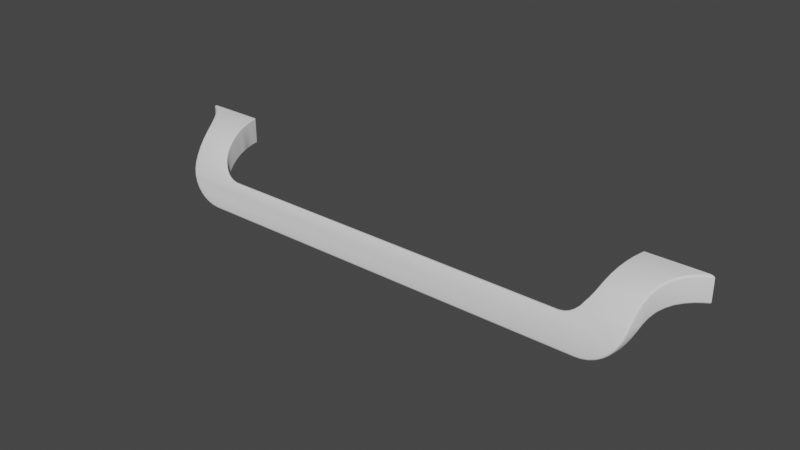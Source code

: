 # Source: DROPPED_160.blend  (saved by Blender 5.1.29; exported with 4.5.12 LTS)
import bpy
from mathutils import Matrix  # noqa: F401  (used for matrix-valued properties, if any)

bpy.ops.wm.read_factory_settings(use_empty=True)
scene = bpy.context.scene
scene.name = 'Scene'

# ---- collections
col_collection = bpy.data.collections.new('Collection'); scene.collection.children.link(col_collection)

# ---- node groups
ng_auto_smooth = bpy.data.node_groups.new('Auto Smooth', 'GeometryNodeTree')
_s = ng_auto_smooth.interface.new_socket(name='Geometry', in_out='OUTPUT', socket_type='NodeSocketGeometry')
_s = ng_auto_smooth.interface.new_socket(name='Geometry', in_out='INPUT', socket_type='NodeSocketGeometry')
_s = ng_auto_smooth.interface.new_socket(name='Angle', in_out='INPUT', socket_type='NodeSocketFloat')
_s.subtype = 'ANGLE'
_s.min_value = 0.0
_s.max_value = 3.142
ng_auto_smooth.is_modifier = True
_N = ng_auto_smooth.nodes; _L = ng_auto_smooth.links
n0 = _N.new('NodeGroupOutput'); n0.name = 'Group Output'; n0.location = (480, -100)
n1 = _N.new('NodeGroupInput'); n1.name = 'Group Input'; n1.location = (-420, -300)
n2 = _N.new('NodeGroupInput'); n2.name = 'Group Input.001'; n2.location = (-60, -100)
n3 = _N.new('GeometryNodeSetShadeSmooth'); n3.name = 'Set Shade Smooth'; n3.location = (120, -100)
n3.domain = 'EDGE'
n4 = _N.new('GeometryNodeSetShadeSmooth'); n4.name = 'Set Shade Smooth.001'; n4.location = (300, -100)
n5 = _N.new('GeometryNodeInputMeshEdgeAngle'); n5.name = 'Edge Angle'; n5.location = (-420, -220)
n6 = _N.new('GeometryNodeInputEdgeSmooth'); n6.name = 'Is Edge Smooth'; n6.location = (-60, -160)
n7 = _N.new('GeometryNodeInputShadeSmooth'); n7.name = 'Is Face Smooth'; n7.location = (-240, -340)
n8 = _N.new('FunctionNodeBooleanMath'); n8.name = 'Boolean Math'; n8.location = (-60, -220)
n9 = _N.new('FunctionNodeCompare'); n9.name = 'Compare'; n9.location = (-240, -180)
n9.operation = 'LESS_EQUAL'
_L.new(n5.outputs[0], n9.inputs[0])
_L.new(n4.outputs[0], n0.inputs[0])
_L.new(n1.outputs[1], n9.inputs[1])
_L.new(n9.outputs[0], n8.inputs[0])
_L.new(n7.outputs[0], n8.inputs[1])
_L.new(n2.outputs[0], n3.inputs[0])
_L.new(n6.outputs[0], n3.inputs[1])
_L.new(n3.outputs[0], n4.inputs[0])
_L.new(n8.outputs[0], n3.inputs[2])
n0.is_active_output = True

# ---- world
world_world = bpy.data.worlds.new('World'); scene.world = world_world
world_world.use_nodes = True; world_world.node_tree.nodes.clear()
_N = world_world.node_tree.nodes; _L = world_world.node_tree.links
n0 = _N.new('ShaderNodeOutputWorld'); n0.name = 'World Output'; n0.location = (300, 300)
n1 = _N.new('ShaderNodeBackground'); n1.name = 'Background'; n1.location = (10, 300)
n1.inputs[0].default_value = (0.05088, 0.05088, 0.05088, 1.0)
_L.new(n1.outputs[0], n0.inputs[0])
n0.is_active_output = True
world_world.color = (0.05088, 0.05088, 0.05088)
world_world.use_sun_shadow = False
world_world.sun_shadow_jitter_overblur = 0.0

# ---- meshes
me_300_3213_160_simplified_for_kcd = bpy.data.meshes.new('300.3213.160 SIMPLIFIED for KCD')
me_300_3213_160_simplified_for_kcd.from_pydata([(0.07161, -0.02304, -0.01792), (0.07347, -0.02294, -0.01709), (0.07312, -0.02264, -0.0151), (0.08231, -0.01102, 0.001788), (0.08269, -0.01022, 0.0021), (0.0707, -0.01021, 0.002091), (0.08481, -0.006384, 0.003255), (0.08563, -0.005315, 0.003414), (0.07177, -0.005317, 0.003398), (0.08966, -0.001123, 0.003732), (0.09104, -8.473e-05, 0.003712), (0.07284, -8.473e-05, 0.003712), (0.07205, -0.003965, 0.003604), (0.07265, -0.001035, 0.003732), (0.08648, -0.004202, 0.00358), (0.08844, -0.002176, 0.003717), (0.07092, -0.009245, 0.002495), (0.07146, -0.006776, 0.003175), (0.08331, -0.008891, 0.002612), (0.08456, -0.006755, 0.003179), (0.08121, -0.01438, -0.0002361), (0.08139, -0.01366, 0.000319), (0.07036, -0.01164, 0.001493), (0.08205, -0.01168, 0.001472), (0.0698, -0.01385, 0.0001917), (0.06965, -0.01439, -0.0002159), (0.08092, -0.01553, -0.001127), (0.08059, -0.0171, -0.002698), (0.06952, -0.01487, -0.0005715), (0.08054, -0.01731, -0.002968), (0.06745, -0.01863, -0.004664), (0.06662, -0.01945, -0.005973), (0.07998, -0.01995, -0.006893), (0.06895, -0.01648, -0.002028), (0.06847, -0.01731, -0.002973), (0.08025, -0.01869, -0.004752), (0.06818, -0.01781, -0.003544), (0.06802, -0.01802, -0.003811), (0.06626, -0.0197, -0.006415), (0.06575, -0.01995, -0.006893), (0.07996, -0.02003, -0.00704), (0.07961, -0.02091, -0.008979), (0.07894, -0.02163, -0.01096), (0.0651, -0.02026, -0.007508), (0.07846, -0.02189, -0.01188), (0.06412, -0.02057, -0.00816), (0.06262, -0.02085, -0.008825), (0.06161, -0.02096, -0.00909), (0.06004, -0.02102, -0.009242), (-0.0591, -0.02102, -0.009242), (-0.07753, -0.02189, -0.01188), (-0.06075, -0.02095, -0.009076), (-0.06168, -0.02085, -0.008827), (-0.06483, -0.01995, -0.006892), (-0.07903, -0.02003, -0.00704), (-0.07899, -0.02019, -0.007357), (-0.06318, -0.02057, -0.008161), (-0.06398, -0.02033, -0.007649), (-0.07793, -0.02168, -0.01114), (-0.07859, -0.02104, -0.009302), (-0.07218, -0.02264, -0.0151), (-0.07077, -0.02304, -0.01788), (-0.06886, -0.02309, -0.01839), (-0.07575, -0.02253, -0.01452), (-0.07426, -0.02278, -0.01593), (-0.07263, -0.02294, -0.01703), (0.078, -0.02214, -0.01276), (-0.07695, -0.02218, -0.01294), (0.0752, -0.02278, -0.01593), (0.07669, -0.02253, -0.01452), (-0.06684, -0.0231, -0.01856), (0.06778, -0.0231, -0.01856), (0.06964, -0.02309, -0.01841), (-0.07905, -0.01995, -0.006892), (-0.06518, -0.01979, -0.006578), (-0.06575, -0.01941, -0.005894), (-0.06652, -0.01863, -0.004664), (-0.06706, -0.01805, -0.003853), (-0.06721, -0.01785, -0.003598), (-0.06753, -0.01731, -0.002973), (-0.07961, -0.01732, -0.00296), (-0.0796, -0.01738, -0.003018), (-0.07926, -0.01897, -0.005181), (-0.06799, -0.01653, -0.00208), (-0.06857, -0.01493, -0.0006211), (-0.07999, -0.01553, -0.001127), (-0.06872, -0.01439, -0.0002172), (-0.08028, -0.01438, -0.0002361), (-0.06887, -0.01384, 0.0001928), (-0.08046, -0.01366, 0.000319), (-0.06943, -0.01164, 0.001494), (-0.08112, -0.01168, 0.001472), (-0.06976, -0.01021, 0.002091), (-0.08138, -0.01102, 0.001788), (-0.08237, -0.008891, 0.002612), (-0.07084, -0.005317, 0.003399), (-0.08363, -0.006755, 0.003179), (-0.08387, -0.006384, 0.003255), (-0.08175, -0.01022, 0.0021), (-0.06999, -0.009245, 0.002495), (-0.07049, -0.006971, 0.003132), (-0.09011, -8.47e-05, 0.003712), (-0.08872, -0.001123, 0.003732), (-0.07191, -8.471e-05, 0.003712), (-0.0875, -0.002176, 0.003717), (-0.08555, -0.004201, 0.00358), (-0.08469, -0.005315, 0.003414), (-0.07108, -0.004169, 0.003584), (-0.07167, -0.001246, 0.003732), (0.06004, -0.01997, -0.00937), (0.06111, -0.01997, -0.009301), (0.06111, -0.01997, -0.01716), (-0.0591, -0.01997, -0.00937), (-0.06018, -0.01997, -0.01716), (-0.06018, -0.01997, -0.009301), (0.06384, -0.01973, -0.00842), (0.0655, -0.01921, -0.01442), (0.06284, -0.01987, -0.008858), (0.06408, -0.01968, -0.01586), (0.06228, -0.01993, -0.01696), (0.06266, -0.0199, -0.008936), (0.06284, -0.01988, -0.0167), (0.063, -0.01986, -0.01663), (0.06512, -0.01937, -0.007551), (0.0655, -0.01921, -0.007197), (0.06553, -0.0192, -0.01439), (0.06578, -0.01906, -0.01407), (0.06668, -0.01853, -0.0129), (0.06573, -0.01911, -0.006983), (0.06764, -0.01761, -0.0114), (0.06673, -0.01849, -0.005707), (0.06711, -0.01818, -0.005064), (0.0689, -0.01532, -0.008843), (0.06775, -0.01752, -0.004023), (0.0679, -0.01732, -0.00376), (0.06721, -0.01809, -0.004861), (0.06765, -0.01762, -0.004173), (0.06776, -0.0175, -0.01122), (0.06811, -0.01695, -0.01054), (0.06855, -0.01625, -0.009694), (0.06975, -0.01246, 0.0005524), (0.06975, -0.01246, -0.006863), (0.06946, -0.01356, -9.634e-05), (0.06919, -0.01455, -0.0008446), (0.0693, -0.01414, -0.007901), (0.06919, -0.01452, -0.008141), (0.0689, -0.01532, -0.001565), (0.06971, -0.01261, -0.006929), (0.06863, -0.01608, -0.002273), (0.06913, -0.01475, -0.008314), (0.07248, -8.473e-05, 0.003365), (0.07248, -8.473e-05, -0.004688), (0.0723, -0.0009671, 0.003382), (0.07188, -0.003049, -0.004663), (0.07171, -0.003861, 0.003256), (0.07132, -0.005726, -0.00488), (0.07112, -0.006628, 0.002833), (0.07128, -0.005878, -0.004893), (0.07058, -0.009053, 0.002163), (0.07069, -0.008561, -0.0054), (0.07002, -0.0114, 0.00118), (0.0703, -0.01023, -0.00591), (0.07025, -0.01048, -0.005987), (-0.07108, -0.002381, -0.004646), (-0.07155, -8.471e-05, -0.004688), (-0.07155, -8.471e-05, 0.003365), (-0.06815, -0.01484, -0.001105), (-0.06845, -0.01386, -0.007671), (-0.06823, -0.01461, -0.0008932), (-0.069, -0.01174, -0.006499), (-0.06853, -0.01355, -9.528e-05), (-0.06937, -0.01022, -0.005938), (-0.06909, -0.0114, 0.00118), (-0.06958, -0.009348, -0.005614), (-0.06972, -0.008753, -0.005449), (-0.06965, -0.009053, 0.002163), (-0.06999, -0.007496, -0.00521), (-0.07, -0.007497, 0.002601), (-0.07038, -0.005726, -0.004874), (-0.07015, -0.00682, 0.002791), (-0.07039, -0.005713, -0.004871), (-0.07073, -0.004062, 0.003235), (-0.07133, -0.001175, 0.003382), (-0.06719, -0.01701, -0.01057), (-0.06721, -0.01697, -0.01052), (-0.067, -0.01726, -0.00369), (-0.06789, -0.01562, -0.009065), (-0.06767, -0.01613, -0.002324), (-0.06814, -0.01483, -0.008442), (-0.06836, -0.01414, -0.007896), (-0.06693, -0.01736, -0.003813), (-0.067, -0.01726, -0.0109), (-0.06707, -0.01718, -0.01078), (-0.06679, -0.01754, -0.004064), (-0.06628, -0.01809, -0.004861), (-0.06612, -0.01823, -0.01236), (-0.06587, -0.0184, -0.005512), (-0.06587, -0.01839, -0.01269), (-0.06541, -0.01876, -0.006261), (-0.06357, -0.01956, -0.007998), (-0.06356, -0.01954, -0.01543), (-0.06412, -0.01939, -0.01492), (-0.06505, -0.01897, -0.0067), (-0.06394, -0.01946, -0.007748), (-0.06492, -0.01904, -0.014), (-0.06486, -0.01907, -0.01406), (-0.06316, -0.01967, -0.008271), (-0.06175, -0.0199, -0.008928), (-0.06274, -0.01976, -0.01618), (-0.06078, -0.01996, -0.009198), (-0.06251, -0.0198, -0.01635), (-0.06136, -0.01993, -0.01695), (0.09113, -8.473e-05, -0.004688), (0.09016, -0.0007616, -0.004661), (0.08872, -0.001904, -0.004643), (0.08669, -0.003851, -0.0047), (0.08513, -0.005726, -0.004881), (0.08493, -0.005967, -0.004904), (0.08354, -0.008066, -0.005281), (0.08245, -0.01015, -0.005868), (0.08241, -0.01024, -0.0059), (0.08221, -0.01069, -0.006064), (0.08149, -0.01257, -0.006906), (0.08103, -0.01415, -0.007887), (0.08099, -0.01431, -0.007988), (0.08002, -0.01696, -0.01053), (0.08054, -0.01585, -0.009281), (0.08092, -0.01458, -0.008185), (0.07994, -0.01714, -0.01073), (0.07921, -0.01809, -0.01211), (0.0782, -0.01887, -0.0136), (0.07779, -0.01905, -0.01407), (-0.0767, -0.01916, -0.0143), (-0.0769, -0.01907, -0.01406), (-0.07197, -0.02005, -0.01772), (-0.07375, -0.0199, -0.0168), (-0.07534, -0.01962, -0.01564), (-0.07152, -0.02007, -0.01787), (0.07245, -0.02007, -0.01787), (0.07698, -0.01941, -0.01498), (0.07387, -0.01998, -0.01726), (0.07551, -0.01978, -0.01624), (-0.07884, -0.0174, -0.01107), (-0.07907, -0.01695, -0.01054), (-0.078, -0.01834, -0.01256), (-0.07694, -0.01905, -0.01402), (-0.07999, -0.01458, -0.008185), (-0.07953, -0.01606, -0.009496), (-0.08005, -0.01431, -0.007988), (-0.0801, -0.01415, -0.007887), (-0.08056, -0.01257, -0.006906), (-0.08128, -0.01069, -0.006064), (-0.08148, -0.01024, -0.0059), (-0.08261, -0.008066, -0.005281), (-0.08152, -0.01015, -0.005868), (-0.084, -0.005966, -0.004904), (-0.0842, -0.005726, -0.004881), (-0.08575, -0.003851, -0.0047), (-0.08778, -0.001904, -0.004643), (-0.08923, -0.0007616, -0.004661), (-0.0902, -8.47e-05, -0.004688), (0.07012, -0.02014, -0.01852), (0.0681, -0.02015, -0.01868), (0.07203, -0.02009, -0.01805), (-0.06817, -0.02015, -0.01864), (-0.07016, -0.02012, -0.01832), (-0.06934, -0.02012, -0.01827), (-0.06717, -0.02015, -0.01868), (0.0681, -0.0209, -0.01938), (0.06778, -0.02236, -0.01938), (-0.06717, -0.0209, -0.01938), (-0.06684, -0.02236, -0.01938), (0.0725, -8.473e-05, 0.003472), (0.07273, -8.473e-05, 0.003692), (0.09185, -8.473e-05, -0.004573), (0.09163, -8.473e-05, -0.004609), (0.09235, -8.473e-05, 0.003232), (0.0725, -8.473e-05, 0.003478), (0.07256, -8.473e-05, 0.003579), (0.07263, -8.473e-05, 0.003644), (0.07265, -8.473e-05, 0.003657), (0.07275, -8.473e-05, 0.003702), (0.09156, -8.473e-05, 0.003628), (0.09179, -8.473e-05, 0.00359), (0.09211, -8.473e-05, 0.003444), (0.09236, -8.473e-05, -0.004244), (0.09221, -8.473e-05, -0.00439), (0.09205, -8.473e-05, -0.004469), (0.09237, -8.473e-05, 0.003212), (0.09244, -8.473e-05, 0.003073), (0.09247, -8.473e-05, 0.00294), (0.09247, -8.473e-05, -0.003968), (0.09238, -8.473e-05, -0.004225), (0.09244, -8.473e-05, -0.004104), (-0.07162, -8.471e-05, 0.003567), (-0.0716, -8.471e-05, 0.003544), (-0.07157, -8.471e-05, 0.003471), (-0.09069, -8.47e-05, -0.004605), (-0.09095, -8.47e-05, -0.004561), (-0.09077, -8.47e-05, 0.003619), (-0.09063, -8.47e-05, 0.003638), (-0.09142, -8.47e-05, -0.004244), (-0.0718, -8.471e-05, 0.003694), (-0.0914, -8.47e-05, -0.00428), (-0.07179, -8.471e-05, 0.003692), (-0.07156, -8.471e-05, 0.003435), (-0.09111, -8.47e-05, -0.004464), (-0.07168, -8.471e-05, 0.003633), (-0.09142, -8.47e-05, 0.003234), (-0.09122, -8.47e-05, 0.003415), (-0.09109, -8.47e-05, 0.003475), (-0.09151, -8.47e-05, 0.003079), (-0.09142, -8.47e-05, 0.003232), (-0.09153, -8.47e-05, 0.00294), (-0.09153, -8.47e-05, -0.003968), (-0.09149, -8.47e-05, -0.004148), (-0.0591, -0.02032, -0.00902), (-0.0591, -0.02069, -0.00902), (0.06004, -0.02032, -0.00902), (0.06004, -0.02069, -0.00902), (-0.08919, -0.001714, 0.002982), (-0.08968, -0.001339, -0.003911), (-0.08801, -0.00271, 0.002967), (-0.08828, -0.002469, -0.003893), (-0.08663, -0.004102, 0.00287), (-0.08662, -0.004095, -0.003942), (-0.08611, -0.00462, 0.002834), (-0.08631, -0.0044, -0.003952), (-0.08449, -0.006672, 0.002519), (-0.08461, -0.006504, -0.004161), (-0.08221, -0.01069, -0.005158), (-0.08207, -0.01101, 0.001106), (-0.08293, -0.009252, -0.004739), (-0.08292, -0.009245, 0.001808), (-0.08326, -0.008603, -0.00455), (-0.08303, -0.009019, 0.001898), (-0.08425, -0.00702, 0.002446), (-0.08078, -0.01492, -0.007381), (-0.08072, -0.0152, -0.007381), (-0.08127, -0.01314, -0.006243), (-0.08072, -0.0152, -0.001689), (-0.08197, -0.01124, -0.005362), (-0.08118, -0.01346, -0.0003035), (-0.08182, -0.01162, 0.0008024), (-0.07976, -0.01953, -0.007381), (-0.07999, -0.0185, -0.005584), (-0.08033, -0.01697, -0.003503), (0.08166, -0.0152, -0.007381), (0.08172, -0.01492, -0.007381), (0.08166, -0.0152, -0.001689), (0.08221, -0.01314, -0.006243), (0.08211, -0.01346, -0.0003035), (0.0829, -0.01124, -0.005362), (0.08275, -0.01162, 0.0008024), (0.08314, -0.01069, -0.005158), (0.083, -0.01101, 0.001106), (0.08387, -0.009252, -0.004739), (0.08386, -0.009245, 0.001808), (0.0842, -0.008603, -0.00455), (0.08396, -0.009019, 0.001898), (0.08554, -0.006505, -0.004161), (0.08724, -0.0044, -0.003952), (0.08542, -0.006672, 0.002519), (0.08518, -0.00702, 0.002446), (0.09061, -0.001339, -0.003911), (0.09012, -0.001714, 0.002982), (0.08921, -0.00247, -0.003893), (0.08894, -0.00271, 0.002967), (0.08755, -0.004095, -0.003942), (0.08756, -0.004102, 0.00287), (0.08704, -0.00462, 0.002834), (0.08132, -0.0167, -0.003196), (0.08098, -0.01823, -0.005171), (0.0807, -0.01953, -0.007381), (0.08165, -0.01519, -0.007602), (0.08127, -0.01653, -0.008835), (0.08064, -0.01789, -0.01047), (0.08033, -0.02038, -0.009385), (0.08034, -0.01828, -0.01108), (0.07975, -0.02095, -0.01108), (0.07988, -0.01888, -0.01202), (0.07963, -0.02106, -0.01144), (0.07883, -0.01969, -0.01369), (0.07864, -0.02155, -0.01332), (0.07822, -0.01995, -0.01441), (0.07781, -0.02177, -0.01441), (0.07754, -0.02025, -0.01523), (0.07724, -0.02192, -0.01515), (0.07598, -0.02061, -0.01664), (0.07567, -0.02214, -0.01662), (0.07535, -0.02068, -0.01706), (0.07501, -0.02219, -0.01705), (0.07424, -0.0208, -0.01779), (0.07383, -0.02228, -0.01784), (0.07227, -0.02089, -0.01867), (0.07185, -0.02235, -0.0187), (0.07189, -0.0209, -0.01877), (0.07157, -0.02235, -0.01877), (0.07025, -0.02091, -0.0192), (0.06976, -0.02237, -0.01922), (-0.08072, -0.01519, -0.007602), (-0.08025, -0.01676, -0.009077), (-0.07972, -0.01968, -0.007708), (-0.07954, -0.01816, -0.01085), (-0.07931, -0.0205, -0.00972), (-0.07881, -0.02094, -0.01108), (-0.07942, -0.0183, -0.01108), (-0.07861, -0.02112, -0.01163), (-0.07866, -0.01915, -0.01252), (-0.07758, -0.0216, -0.01351), (-0.07754, -0.01988, -0.01415), (-0.07688, -0.02177, -0.01441), (-0.06823, -0.02091, -0.01934), (-0.06899, -0.02237, -0.0192), (-0.07034, -0.02091, -0.01897), (-0.07063, -0.02235, -0.01877), (-0.07095, -0.02089, -0.01876), (-0.07102, -0.02235, -0.01867), (-0.07227, -0.02086, -0.0183), (-0.07299, -0.02227, -0.01778), (-0.07416, -0.02073, -0.01727), (-0.07408, -0.02219, -0.01706), (-0.07442, -0.02068, -0.01707), (-0.07473, -0.02214, -0.01663), (-0.07585, -0.02045, -0.01597), (-0.07631, -0.02192, -0.01515), (-0.07729, -0.01999, -0.01446), (-0.07731, -0.01998, -0.01443), (-0.06068, -0.02063, -0.008863), (-0.06013, -0.02032, -0.008954), (-0.06072, -0.02031, -0.008855), (-0.06158, -0.02053, -0.008628), (-0.06167, -0.02025, -0.008597), (-0.06196, -0.02045, -0.008462), (-0.06196, -0.0202, -0.008467), (-0.06301, -0.02025, -0.007998), (-0.06307, -0.02002, -0.007967), (-0.06377, -0.02002, -0.007514), (-0.06384, -0.01979, -0.007466), (-0.06443, -0.01971, -0.006939), (-0.06443, -0.01952, -0.00694), (-0.06493, -0.01948, -0.006504), (-0.06497, -0.01928, -0.006462), (-0.06547, -0.01911, -0.005859), (-0.06533, -0.01905, -0.006041), (-0.0662, -0.01834, -0.0047), (0.06714, -0.01834, -0.0047), (0.06703, -0.01844, -0.004894), (0.06635, -0.01915, -0.005934), (0.06666, -0.01877, -0.005511), (0.06564, -0.01942, -0.006733), (0.06107, -0.02032, -0.008954), (0.06155, -0.02063, -0.008876), (0.06258, -0.02025, -0.008605), (0.06252, -0.02053, -0.008626), (0.06289, -0.0202, -0.008471), (0.06289, -0.02045, -0.008462), (0.06374, -0.02007, -0.008109), (0.06395, -0.02025, -0.007997), (0.06502, -0.0197, -0.007277), (0.06489, -0.01995, -0.007382), (0.06538, -0.01954, -0.006958), (0.06536, -0.01971, -0.00694), (0.066, -0.0194, -0.00635), (-0.08036, -0.0144, -0.007968), (-0.08424, -0.006148, -0.004865), (-0.08824, -0.002426, -0.00418), (-0.0894, -0.0009862, -0.004598), (-0.08954, -0.001174, -0.004435), (-0.08964, -0.001298, -0.004194), (-0.08813, -0.002304, -0.004423), (-0.08797, -0.00212, -0.004586), (-0.08627, -0.00435, -0.004245), (-0.08615, -0.004227, -0.004492), (-0.08597, -0.004052, -0.004652), (-0.08457, -0.006441, -0.00446), (-0.08445, -0.006315, -0.004709), (-0.08288, -0.008226, -0.005251), (-0.0831, -0.008386, -0.005098), (-0.08323, -0.00852, -0.00485), (-0.08181, -0.01028, -0.005843), (-0.08157, -0.01082, -0.006041), (-0.08204, -0.01044, -0.005697), (-0.0818, -0.01097, -0.005896), (-0.08218, -0.01058, -0.005454), (-0.08195, -0.01112, -0.005655), (-0.08086, -0.01267, -0.006886), (-0.0811, -0.01282, -0.006749), (-0.08125, -0.01299, -0.006521), (-0.08076, -0.01473, -0.007634), (-0.08061, -0.01455, -0.007842), (-0.08029, -0.01466, -0.008167), (-0.08054, -0.01481, -0.008048), (-0.08069, -0.015, -0.007848), (-0.07949, -0.01791, -0.011), (-0.07723, -0.01972, -0.01453), (-0.0758, -0.02017, -0.016), (-0.06717, -0.02054, -0.01928), (-0.06717, -0.02062, -0.01933), (-0.06822, -0.02063, -0.01929), (-0.06717, -0.02028, -0.01903), (-0.06717, -0.02039, -0.01918), (-0.06821, -0.02039, -0.01914), (-0.06819, -0.02022, -0.01891), (-0.06717, -0.02022, -0.01895), (-0.07023, -0.0202, -0.01858), (-0.07033, -0.02063, -0.01894), (-0.07225, -0.02058, -0.01828), (-0.07413, -0.02044, -0.01727), (-0.07029, -0.02038, -0.0188), (-0.07218, -0.02033, -0.01816), (-0.07403, -0.02019, -0.01718), (-0.07569, -0.01992, -0.01594), (-0.0771, -0.01947, -0.01452), (-0.07208, -0.02014, -0.01796), (-0.0739, -0.02, -0.01702), (-0.07553, -0.01972, -0.01582), (-0.07692, -0.01928, -0.01444), (-0.07716, -0.01916, -0.01415), (-0.07735, -0.01936, -0.01422), (-0.07749, -0.01961, -0.01422), (-0.07825, -0.01846, -0.01265), (-0.07846, -0.01865, -0.01267), (-0.07861, -0.01889, -0.01263), (-0.07933, -0.01768, -0.0111), (-0.07911, -0.0175, -0.01112), (-0.07981, -0.01616, -0.009506), (-0.08005, -0.01633, -0.00943), (-0.08021, -0.01654, -0.009278), (0.0681, -0.02022, -0.01895), (0.0681, -0.02028, -0.01903), (0.0681, -0.02039, -0.01918), (0.0681, -0.02054, -0.01928), (0.0681, -0.02062, -0.01933), (0.08162, -0.015, -0.007848), (0.08147, -0.01481, -0.008048), (0.08123, -0.01631, -0.009044), (0.08122, -0.01466, -0.008167), (0.08107, -0.01611, -0.009203), (0.08083, -0.01594, -0.009287), (0.08059, -0.01765, -0.01063), (0.07983, -0.01862, -0.01214), (0.07843, -0.01898, -0.01372), (0.07946, -0.0182, -0.01219), (0.08021, -0.01724, -0.01077), (0.07877, -0.01942, -0.01377), (0.07749, -0.01997, -0.01528), (0.07594, -0.02033, -0.01666), (0.07421, -0.02052, -0.01778), (0.07719, -0.01952, -0.01514), (0.07568, -0.01988, -0.01644), (0.07401, -0.02008, -0.01749), (0.08044, -0.01742, -0.01074), (0.07968, -0.01838, -0.0122), (0.07863, -0.01918, -0.01378), (0.07736, -0.01972, -0.01525), (0.07583, -0.02007, -0.01659), (0.07413, -0.02027, -0.01768), (0.07225, -0.02061, -0.01864), (0.0722, -0.02036, -0.01851), (0.07023, -0.02063, -0.01915), (0.07021, -0.02039, -0.01901), (0.07212, -0.02018, -0.0183), (0.07017, -0.02021, -0.01879), (0.08129, -0.0144, -0.007968), (0.08154, -0.01455, -0.007842), (0.08169, -0.01473, -0.007634), (0.08179, -0.01267, -0.006886), (0.09047, -0.001174, -0.004435), (0.09057, -0.001298, -0.004194), (0.08721, -0.00435, -0.004245), (0.08917, -0.002426, -0.00418), (0.09033, -0.0009862, -0.004598), (0.08891, -0.00212, -0.004586), (0.0869, -0.004052, -0.004652), (0.08312, -0.01058, -0.005454), (0.08417, -0.00852, -0.00485), (0.08551, -0.006441, -0.00446), (0.08907, -0.002304, -0.004423), (0.08709, -0.004227, -0.004492), (0.08538, -0.006315, -0.004709), (0.08403, -0.008386, -0.005098), (0.08297, -0.01044, -0.005696), (0.08518, -0.006148, -0.004865), (0.08381, -0.008226, -0.005251), (0.08274, -0.01028, -0.005843), (0.0825, -0.01082, -0.006041), (0.08274, -0.01097, -0.005896), (0.08288, -0.01112, -0.005655), (0.08204, -0.01282, -0.006749), (0.08219, -0.01299, -0.006521), (-0.08905, -0.001541, 0.003513), (-0.08915, -0.001669, 0.003269), (-0.08606, -0.004602, 0.003109), (-0.08796, -0.002673, 0.00325), (-0.0889, -0.001349, 0.003675), (-0.08769, -0.002385, 0.003655), (-0.08576, -0.004377, 0.003509), (-0.0826, -0.008991, 0.00253), (-0.08385, -0.006889, 0.003101), (-0.08409, -0.006524, 0.003177), (-0.08442, -0.006678, 0.002783), (-0.08418, -0.007031, 0.002708), (-0.08295, -0.00906, 0.00215), (-0.08199, -0.01108, 0.001344), (-0.08173, -0.01171, 0.001036), (-0.08109, -0.01358, -8.598e-05), (-0.08785, -0.002559, 0.003491), (-0.08593, -0.004517, 0.003345), (-0.08429, -0.006627, 0.003013), (-0.08404, -0.006985, 0.002937), (-0.08281, -0.009049, 0.002369), (-0.08183, -0.01111, 0.001553), (-0.08162, -0.01109, 0.001708), (-0.08157, -0.01175, 0.001241), (-0.08136, -0.01174, 0.001393), (-0.08093, -0.01366, 0.0001049), (-0.08071, -0.01369, 0.0002456), (-0.08064, -0.01535, -0.00149), (-0.08058, -0.01539, -0.001433), (-0.08047, -0.01547, -0.001317), (-0.08032, -0.01551, -0.001233), (-0.08025, -0.01553, -0.00119), (-0.07928, -0.01999, -0.007089), (-0.07959, -0.01893, -0.005257), (-0.07936, -0.01998, -0.007105), (-0.07949, -0.01989, -0.007166), (-0.07966, -0.01973, -0.007265), (-0.07962, -0.0198, -0.007227), (-0.07985, -0.01876, -0.005401), (-0.07993, -0.01735, -0.003107), (-0.08019, -0.0172, -0.003281), (-0.06684, -0.02266, -0.01932), (-0.06898, -0.02266, -0.01912), (-0.07963, -0.01989, -0.007591), (-0.07947, -0.02006, -0.007486), (-0.07924, -0.02017, -0.007405), (-0.07854, -0.02137, -0.01152), (-0.07923, -0.02073, -0.009608), (-0.07885, -0.02102, -0.009384), (-0.07818, -0.02167, -0.01126), (-0.07752, -0.02185, -0.0134), (-0.07626, -0.02218, -0.01505), (-0.07469, -0.02242, -0.01653), (-0.07297, -0.02255, -0.01769), (-0.071, -0.02263, -0.01859), (-0.07907, -0.02092, -0.00949), (-0.07839, -0.02156, -0.01139), (-0.07738, -0.02205, -0.01326), (-0.07614, -0.02239, -0.0149), (-0.07459, -0.02263, -0.01637), (-0.07289, -0.02278, -0.01752), (-0.07095, -0.02287, -0.01841), (-0.06895, -0.02291, -0.01894), (-0.06684, -0.02291, -0.01914), (-0.07718, -0.02217, -0.0131), (-0.07596, -0.02251, -0.01471), (-0.07444, -0.02276, -0.01616), (-0.07277, -0.02291, -0.01729), (-0.07087, -0.02301, -0.01816), (-0.06891, -0.02305, -0.01868), (-0.06684, -0.02307, -0.01887), (0.06778, -0.02266, -0.01932), (0.06778, -0.02291, -0.01914), (0.06778, -0.02307, -0.01887), (0.06973, -0.02291, -0.01897), (0.06969, -0.02306, -0.01871), (0.06975, -0.02266, -0.01915), (0.07183, -0.02264, -0.01862), (0.07563, -0.02241, -0.01653), (0.0738, -0.02256, -0.01775), (0.0772, -0.02218, -0.01505), (0.07858, -0.02181, -0.01322), (0.0717, -0.02301, -0.0182), (0.07361, -0.02292, -0.01735), (0.07538, -0.02276, -0.01616), (0.07689, -0.02251, -0.01471), (0.07823, -0.02212, -0.01292), (0.07178, -0.02287, -0.01845), (0.07372, -0.02278, -0.01758), (0.07553, -0.02263, -0.01637), (0.07707, -0.02239, -0.0149), (0.07844, -0.02201, -0.01308), (0.07956, -0.02131, -0.01133), (0.07941, -0.0215, -0.0112), (0.08025, -0.02061, -0.009272), (0.08009, -0.02079, -0.009156), (0.0806, -0.01974, -0.007263), (0.08055, -0.01979, -0.007229), (0.08044, -0.0199, -0.00716), (0.08029, -0.01997, -0.007108), (0.07919, -0.02161, -0.01107), (0.07987, -0.02089, -0.009055), (0.08021, -0.02001, -0.007083), (0.08058, -0.01865, -0.00483), (0.08118, -0.01552, -0.001202), (0.08092, -0.01707, -0.002789), (0.08156, -0.01535, -0.001493), (0.08153, -0.0154, -0.001429), (0.08119, -0.01693, -0.002968), (0.08139, -0.01546, -0.001327), (0.08126, -0.01552, -0.001226), (0.08085, -0.01848, -0.00498), (0.08292, -0.01108, 0.001344), (0.08276, -0.01111, 0.001553), (0.08251, -0.01175, 0.001241), (0.08255, -0.01109, 0.001708), (0.0823, -0.01174, 0.001393), (0.08984, -0.001349, 0.003675), (0.08999, -0.001541, 0.003513), (0.09009, -0.001669, 0.003269), (0.0889, -0.002673, 0.00325), (0.08863, -0.002385, 0.003655), (0.08669, -0.004377, 0.003509), (0.08503, -0.006524, 0.003177), (0.08478, -0.006889, 0.003101), (0.08354, -0.008991, 0.00253), (0.08879, -0.002559, 0.003491), (0.08687, -0.004517, 0.003345), (0.08522, -0.006627, 0.003013), (0.08498, -0.006985, 0.002937), (0.08374, -0.00905, 0.00237), (0.08699, -0.004602, 0.003109), (0.08536, -0.006678, 0.002783), (0.08511, -0.007031, 0.002708), (0.08389, -0.00906, 0.00215), (0.08164, -0.01369, 0.0002456), (0.08186, -0.01366, 0.0001049), (0.08267, -0.01171, 0.001036), (0.08203, -0.01358, -8.597e-05), (0.07254, -0.001014, 0.003714), (0.07194, -0.003942, 0.003589), (0.06732, -0.01856, -0.004619), (0.07232, -0.0009697, 0.00349), (0.07245, -0.0009944, 0.003665), (0.06721, -0.01843, -0.004628), (0.06722, -0.01845, -0.004621), (0.06778, -0.01785, -0.003789), (0.06724, -0.01847, -0.004621), (0.06772, -0.01773, -0.00384), (0.06716, -0.01831, -0.00467), (0.06717, -0.01834, -0.004661), (0.06721, -0.01809, -0.004859), (0.06716, -0.01817, -0.00477), (0.06771, -0.01761, -0.003923), (0.06716, -0.01818, -0.004755), (0.06716, -0.01825, -0.004711), (0.06789, -0.01795, -0.003779), (0.06805, -0.01775, -0.003515), (0.06882, -0.01643, -0.002017), (0.06786, -0.01742, -0.003662), (0.06861, -0.01617, -0.002179), (0.0694, -0.01484, -0.0005709), (0.06969, -0.01381, 0.0001894), (0.06947, -0.01362, 1.945e-06), (0.06918, -0.01463, -0.0007493), (0.07025, -0.01161, 0.001487), (0.07081, -0.009216, 0.002485), (0.07136, -0.006749, 0.003162), (0.07185, -0.003917, 0.00354), (0.07126, -0.006718, 0.003115), (0.07071, -0.009178, 0.00244), (0.07015, -0.01157, 0.001447), (0.06959, -0.01376, 0.0001536), (0.0693, -0.01478, -0.0006036), (0.06872, -0.01636, -0.002041), (0.06794, -0.01765, -0.003528), (0.07237, -0.0009793, 0.003587), (0.07177, -0.003894, 0.003463), (0.07118, -0.006685, 0.003039), (0.07064, -0.009135, 0.002366), (0.07007, -0.01151, 0.001376), (0.06951, -0.0137, 8.855e-05), (0.06922, -0.01471, -0.0006656), (0.06864, -0.01627, -0.002098), (0.06788, -0.01754, -0.00358), (0.07172, -0.003875, 0.003364), (0.07114, -0.006654, 0.002941), (0.07059, -0.009092, 0.002271), (0.07003, -0.01146, 0.001284), (0.06732, -0.01857, -0.004636), (0.06717, -0.01814, -0.004815), (0.06715, -0.01819, -0.004779), (0.06714, -0.0182, -0.004771), (0.06721, -0.01846, -0.004635), (0.06731, -0.01857, -0.004635), (0.06721, -0.01847, -0.004647), (0.06713, -0.01826, -0.004735), (0.06713, -0.01827, -0.004733), (0.06714, -0.01834, -0.004703), (0.0672, -0.01845, -0.004654), (0.0672, -0.01847, -0.004647), (0.06493, -0.02008, -0.007381), (0.06501, -0.02019, -0.007425), (0.06615, -0.01963, -0.006353), (0.06004, -0.02094, -0.009126), (0.06004, -0.02083, -0.009048), (0.06156, -0.02077, -0.008901), (0.06254, -0.02066, -0.008647), (0.06399, -0.02038, -0.008007), (0.06405, -0.02049, -0.008064), (0.06258, -0.02078, -0.008717), (0.06158, -0.02088, -0.008977), (0.06651, -0.01939, -0.00592), (0.06641, -0.01928, -0.005906), (0.06606, -0.01953, -0.00633), (0.06378, -0.01977, -0.008307), (0.06506, -0.01941, -0.007458), (0.06704, -0.01829, -0.004968), (0.06703, -0.01836, -0.004927), (0.06665, -0.01868, -0.005547), (0.06562, -0.01932, -0.00677), (0.06707, -0.01823, -0.005015), (0.06669, -0.01854, -0.005648), (0.06567, -0.01915, -0.006901), (0.06501, -0.01959, -0.007313), (0.06373, -0.01995, -0.008141), (0.06262, -0.01993, -0.008812), (0.06666, -0.01861, -0.005594), (0.06563, -0.01923, -0.006828), (0.06502, -0.01949, -0.007375), (0.06375, -0.01984, -0.00821), (0.06259, -0.02001, -0.008705), (0.06258, -0.02012, -0.008633), (0.06109, -0.01999, -0.009168), (0.06109, -0.02002, -0.00913), (0.06107, -0.02018, -0.00898), (0.06107, -0.02014, -0.009005), (0.06108, -0.02007, -0.009055), (-0.0591, -0.02094, -0.009126), (-0.0591, -0.02083, -0.009048), (0.06004, -0.02014, -0.009067), (0.06004, -0.02001, -0.009195), (-0.06639, -0.01857, -0.004636), (-0.06627, -0.01847, -0.004647), (-0.06638, -0.01857, -0.004635), (-0.06563, -0.01934, -0.005842), (-0.06626, -0.01845, -0.004654), (-0.06627, -0.01847, -0.004647), (-0.06553, -0.01923, -0.005829), (-0.06498, -0.01961, -0.006486), (-0.06507, -0.01972, -0.006512), (-0.06389, -0.02026, -0.007563), (-0.06382, -0.02015, -0.007516), (-0.06305, -0.02038, -0.008008), (-0.06311, -0.02049, -0.008066), (-0.06164, -0.02078, -0.008719), (-0.06072, -0.02088, -0.008963), (-0.0616, -0.02066, -0.008648), (-0.06069, -0.02076, -0.008888), (-0.07038, -0.006944, 0.00312), (-0.07016, -0.006847, 0.002899), (-0.06931, -0.01161, 0.001487), (-0.06845, -0.0149, -0.0006203), (-0.06823, -0.01469, -0.000798), (-0.06708, -0.01779, -0.003568), (-0.07156, -0.001224, 0.003715), (-0.07147, -0.001205, 0.003665), (-0.07139, -0.001189, 0.003588), (-0.07134, -0.001179, 0.00349), (-0.06675, -0.01764, -0.003963), (-0.06623, -0.01817, -0.00477), (-0.06627, -0.01809, -0.004859), (-0.06623, -0.01834, -0.004661), (-0.06622, -0.01831, -0.00467), (-0.06676, -0.01776, -0.00388), (-0.06622, -0.01825, -0.004711), (-0.06622, -0.01818, -0.004755), (-0.06627, -0.01843, -0.004628), (-0.06682, -0.01788, -0.00383), (-0.06628, -0.01845, -0.004621), (-0.0663, -0.01847, -0.004621), (-0.06693, -0.01798, -0.00382), (-0.06639, -0.01856, -0.004619), (-0.06698, -0.01769, -0.00358), (-0.06691, -0.01758, -0.003632), (-0.0669, -0.01746, -0.003714), (-0.06766, -0.01622, -0.00223), (-0.06769, -0.01632, -0.00215), (-0.06776, -0.01641, -0.002093), (-0.06787, -0.01648, -0.002069), (-0.06835, -0.01484, -0.0006528), (-0.06827, -0.01477, -0.0007145), (-0.06853, -0.01362, 2.95e-06), (-0.06858, -0.01369, 8.968e-05), (-0.06865, -0.01376, 0.0001547), (-0.06875, -0.01381, 0.0001905), (-0.06921, -0.01157, 0.001447), (-0.06914, -0.01151, 0.001376), (-0.06909, -0.01145, 0.001284), (-0.06988, -0.009216, 0.002485), (-0.06978, -0.009178, 0.00244), (-0.0697, -0.009135, 0.002366), (-0.06966, -0.009092, 0.002271), (-0.07028, -0.006913, 0.003073), (-0.07021, -0.006879, 0.002997), (-0.07097, -0.004145, 0.003568), (-0.07087, -0.00412, 0.00352), (-0.0708, -0.004096, 0.003443), (-0.07075, -0.004076, 0.003345), (-0.0591, -0.02014, -0.009067), (-0.0591, -0.02001, -0.009195), (-0.06623, -0.01814, -0.004815), (-0.06627, -0.01846, -0.004635), (-0.0662, -0.01834, -0.004703), (-0.0662, -0.01827, -0.004733), (-0.0662, -0.01826, -0.004735), (-0.06621, -0.0182, -0.004771), (-0.06621, -0.01819, -0.004779), (-0.06013, -0.02018, -0.00898), (-0.06014, -0.02014, -0.009005), (-0.06014, -0.02007, -0.009055), (-0.06015, -0.02002, -0.00913), (-0.06016, -0.01999, -0.009168), (-0.06383, -0.01968, -0.007501), (-0.06075, -0.01998, -0.009068), (-0.06073, -0.02006, -0.008957), (-0.06072, -0.02017, -0.008882), (-0.06167, -0.02012, -0.008625), (-0.06171, -0.01993, -0.008803), (-0.06311, -0.01971, -0.008162), (-0.06388, -0.0195, -0.007651), (-0.06306, -0.01989, -0.007999), (-0.06168, -0.02, -0.008697), (-0.06307, -0.01979, -0.008067), (-0.06384, -0.01957, -0.007565), (-0.065, -0.01902, -0.006624), (-0.06496, -0.01909, -0.006555), (-0.06536, -0.01881, -0.006193), (-0.06533, -0.01888, -0.00613), (-0.06495, -0.01918, -0.006499), (-0.06532, -0.01896, -0.006078)], [], [(0, 1, 2), (3, 4, 5), (6, 7, 8), (9, 10, 11), (8, 7, 12), (12, 7, 13), (13, 7, 14), (13, 14, 11), (11, 14, 15), (11, 15, 9), (5, 4, 16), (16, 4, 17), (17, 4, 18), (17, 18, 8), (8, 18, 19), (8, 19, 6), (20, 21, 22), (22, 21, 5), (5, 21, 23), (5, 23, 3), (22, 24, 20), (20, 24, 25), (20, 25, 26), (26, 25, 27), (27, 25, 28), (27, 28, 29), (30, 31, 32), (28, 33, 29), (29, 33, 34), (29, 34, 35), (35, 34, 36), (35, 36, 32), (32, 36, 37), (32, 37, 30), (31, 38, 32), (32, 38, 39), (32, 39, 40), (40, 39, 41), (41, 39, 42), (42, 39, 43), (42, 43, 44), (43, 45, 44), (44, 45, 46), (44, 46, 47), (47, 48, 44), (44, 48, 49), (44, 49, 50), (50, 49, 51), (50, 51, 52), (53, 54, 55), (52, 56, 50), (50, 56, 57), (50, 57, 58), (58, 57, 53), (58, 53, 59), (59, 53, 55), (60, 61, 62), (63, 64, 60), (60, 64, 65), (60, 65, 61), (66, 44, 2), (2, 44, 50), (2, 50, 60), (60, 50, 67), (60, 67, 63), (1, 68, 2), (2, 68, 69), (2, 69, 66), (62, 70, 60), (60, 70, 71), (60, 71, 2), (2, 71, 72), (2, 72, 0), (54, 53, 73), (73, 53, 74), (73, 74, 75), (75, 76, 73), (73, 76, 77), (73, 77, 78), (79, 80, 81), (79, 81, 78), (78, 81, 82), (78, 82, 73), (79, 83, 80), (80, 83, 84), (80, 84, 85), (85, 84, 86), (85, 86, 87), (87, 86, 88), (87, 88, 89), (89, 88, 90), (89, 90, 91), (91, 90, 92), (91, 92, 93), (94, 95, 96), (96, 95, 97), (93, 92, 98), (98, 92, 99), (98, 99, 94), (94, 99, 100), (94, 100, 95), (101, 102, 103), (103, 102, 104), (103, 104, 105), (97, 95, 106), (106, 95, 107), (106, 107, 105), (105, 107, 108), (105, 108, 103), (109, 110, 111), (109, 111, 112), (112, 111, 113), (112, 113, 114), (115, 116, 117), (117, 116, 118), (111, 110, 119), (119, 110, 120), (119, 120, 121), (121, 120, 117), (121, 117, 122), (122, 117, 118), (115, 123, 116), (116, 123, 124), (116, 124, 125), (125, 124, 126), (126, 124, 127), (127, 124, 128), (127, 128, 129), (129, 128, 130), (129, 130, 131), (132, 133, 134), (131, 135, 129), (129, 135, 136), (129, 136, 137), (137, 136, 138), (133, 132, 136), (136, 132, 139), (136, 139, 138), (140, 141, 142), (142, 141, 143), (144, 145, 146), (143, 141, 146), (146, 141, 147), (146, 147, 144), (134, 148, 132), (132, 148, 146), (132, 146, 149), (149, 146, 145), (150, 151, 152), (152, 151, 153), (152, 153, 154), (154, 153, 155), (154, 155, 156), (156, 155, 157), (156, 157, 158), (158, 157, 159), (158, 159, 160), (160, 159, 161), (160, 161, 140), (140, 161, 162), (140, 162, 141), (163, 164, 165), (166, 167, 168), (168, 167, 169), (168, 169, 170), (170, 169, 171), (170, 171, 172), (171, 173, 172), (172, 173, 174), (172, 174, 175), (175, 174, 176), (175, 176, 177), (177, 176, 178), (177, 178, 179), (179, 178, 180), (179, 180, 181), (181, 180, 163), (181, 163, 182), (182, 163, 165), (183, 184, 185), (185, 184, 186), (185, 186, 187), (187, 186, 188), (187, 188, 166), (166, 188, 189), (166, 189, 167), (190, 191, 185), (185, 191, 192), (185, 192, 183), (190, 193, 191), (191, 193, 194), (191, 194, 195), (195, 194, 196), (195, 196, 197), (197, 196, 198), (199, 200, 201), (198, 202, 197), (197, 202, 203), (197, 203, 204), (204, 203, 199), (204, 199, 205), (205, 199, 201), (199, 206, 200), (200, 206, 207), (200, 207, 208), (208, 207, 209), (208, 209, 210), (210, 209, 211), (211, 209, 114), (211, 114, 113), (151, 212, 213), (213, 214, 151), (151, 214, 215), (151, 215, 153), (153, 215, 216), (153, 216, 155), (155, 216, 217), (217, 218, 155), (155, 218, 219), (155, 219, 157), (157, 219, 159), (159, 219, 220), (159, 220, 161), (161, 220, 221), (161, 221, 222), (223, 141, 222), (222, 141, 162), (222, 162, 161), (224, 144, 223), (223, 144, 147), (223, 147, 141), (132, 149, 225), (225, 149, 145), (225, 145, 226), (226, 145, 144), (226, 144, 227), (227, 144, 224), (228, 138, 225), (225, 138, 139), (225, 139, 132), (228, 229, 138), (138, 229, 230), (138, 230, 137), (137, 230, 231), (137, 231, 129), (232, 233, 205), (234, 235, 205), (205, 235, 236), (205, 236, 232), (200, 208, 237), (234, 205, 237), (237, 205, 201), (237, 201, 200), (111, 119, 238), (208, 210, 237), (237, 210, 211), (237, 211, 113), (119, 121, 238), (238, 121, 122), (238, 122, 118), (239, 126, 231), (231, 126, 127), (231, 127, 129), (118, 116, 238), (238, 116, 125), (238, 125, 240), (240, 125, 126), (240, 126, 241), (241, 126, 239), (191, 195, 233), (242, 243, 184), (242, 184, 244), (244, 184, 183), (244, 183, 245), (245, 183, 233), (233, 183, 192), (233, 192, 191), (195, 197, 233), (233, 197, 204), (233, 204, 205), (246, 189, 247), (247, 189, 188), (247, 188, 243), (243, 188, 186), (243, 186, 184), (246, 248, 189), (189, 248, 249), (189, 249, 167), (250, 171, 249), (249, 171, 169), (249, 169, 167), (250, 251, 171), (171, 251, 252), (171, 252, 173), (253, 178, 254), (254, 178, 176), (254, 176, 252), (252, 176, 174), (252, 174, 173), (253, 255, 178), (178, 255, 256), (178, 256, 180), (257, 164, 256), (256, 164, 163), (256, 163, 180), (257, 258, 164), (164, 258, 259), (164, 259, 260), (261, 262, 263), (263, 262, 238), (264, 265, 266), (266, 265, 237), (266, 237, 238), (238, 237, 113), (238, 113, 111), (238, 262, 266), (266, 262, 267), (266, 267, 264), (268, 269, 270), (270, 269, 271), (150, 272, 273), (274, 275, 276), (277, 278, 272), (272, 278, 279), (272, 279, 273), (273, 279, 280), (150, 273, 151), (151, 273, 281), (151, 281, 11), (11, 10, 151), (151, 10, 282), (151, 282, 283), (275, 212, 276), (276, 212, 151), (276, 151, 284), (284, 151, 283), (285, 286, 276), (276, 286, 287), (276, 287, 274), (288, 289, 276), (276, 289, 290), (276, 290, 285), (285, 290, 291), (285, 291, 292), (292, 291, 293), (294, 295, 296), (296, 297, 298), (299, 300, 301), (103, 302, 303), (303, 302, 304), (296, 305, 297), (297, 305, 165), (297, 165, 260), (260, 165, 164), (298, 306, 296), (296, 306, 303), (296, 303, 294), (294, 303, 304), (294, 304, 307), (301, 300, 303), (303, 300, 101), (303, 101, 103), (308, 309, 301), (301, 309, 310), (301, 310, 299), (311, 312, 313), (313, 312, 308), (313, 308, 314), (314, 308, 301), (314, 301, 315), (316, 317, 318), (318, 317, 319), (313, 314, 320), (320, 314, 321), (320, 321, 322), (322, 321, 323), (322, 323, 324), (324, 323, 325), (324, 325, 326), (326, 325, 327), (326, 327, 328), (328, 327, 329), (330, 331, 332), (332, 331, 333), (332, 333, 334), (334, 333, 335), (334, 335, 329), (329, 335, 336), (329, 336, 328), (337, 338, 339), (339, 338, 340), (339, 340, 341), (341, 340, 342), (341, 342, 330), (330, 342, 343), (330, 343, 331), (344, 345, 338), (338, 345, 346), (338, 346, 340), (347, 348, 349), (349, 348, 350), (349, 350, 351), (351, 350, 352), (351, 352, 353), (353, 352, 354), (353, 354, 355), (355, 354, 356), (355, 356, 357), (357, 356, 358), (357, 358, 359), (359, 358, 360), (361, 362, 360), (360, 362, 363), (360, 363, 359), (291, 290, 364), (364, 290, 365), (364, 365, 366), (366, 365, 367), (366, 367, 368), (368, 367, 369), (368, 369, 361), (361, 369, 370), (361, 370, 362), (349, 371, 347), (347, 371, 372), (347, 372, 373), (348, 347, 374), (374, 347, 375), (375, 347, 373), (375, 373, 376), (376, 373, 377), (376, 377, 378), (378, 377, 379), (378, 379, 380), (380, 379, 381), (380, 381, 382), (382, 381, 383), (382, 383, 384), (384, 383, 385), (384, 385, 386), (386, 385, 387), (386, 387, 388), (388, 387, 389), (388, 389, 390), (390, 389, 391), (390, 391, 392), (392, 391, 393), (392, 393, 394), (394, 393, 395), (394, 395, 396), (396, 395, 397), (396, 397, 398), (398, 397, 399), (398, 399, 268), (268, 399, 269), (338, 400, 344), (344, 400, 401), (344, 401, 402), (402, 401, 403), (402, 403, 404), (404, 403, 405), (405, 403, 406), (405, 406, 407), (407, 406, 408), (407, 408, 409), (409, 408, 410), (409, 410, 411), (270, 271, 412), (412, 271, 413), (412, 413, 414), (414, 413, 415), (414, 415, 416), (416, 415, 417), (416, 417, 418), (418, 417, 419), (418, 419, 420), (420, 419, 421), (420, 421, 422), (422, 421, 423), (422, 423, 424), (424, 423, 425), (424, 425, 426), (426, 425, 411), (426, 411, 427), (427, 411, 410), (400, 338, 337), (428, 317, 316), (316, 429, 428), (428, 429, 430), (428, 430, 431), (431, 430, 432), (431, 432, 433), (433, 432, 434), (433, 434, 435), (435, 434, 436), (435, 436, 437), (437, 436, 438), (437, 438, 439), (439, 438, 440), (439, 440, 441), (441, 440, 442), (441, 442, 443), (443, 442, 444), (443, 444, 445), (446, 447, 448), (448, 447, 449), (448, 449, 450), (318, 319, 451), (451, 319, 452), (451, 452, 453), (453, 452, 454), (453, 454, 455), (455, 454, 456), (455, 456, 457), (457, 456, 458), (457, 458, 459), (459, 458, 460), (459, 460, 461), (461, 460, 462), (461, 462, 450), (450, 462, 463), (450, 463, 448), (249, 248, 464), (256, 255, 465), (325, 323, 466), (467, 297, 260), (297, 467, 298), (298, 467, 468), (298, 468, 306), (306, 468, 303), (303, 468, 469), (303, 469, 301), (301, 469, 315), (315, 469, 321), (315, 321, 314), (323, 321, 466), (466, 321, 469), (466, 469, 470), (470, 469, 468), (470, 468, 471), (471, 468, 467), (327, 325, 472), (472, 325, 466), (472, 466, 473), (473, 466, 470), (473, 470, 474), (474, 470, 471), (256, 465, 257), (329, 327, 475), (475, 327, 472), (475, 472, 476), (476, 472, 473), (476, 473, 465), (465, 473, 474), (465, 474, 257), (257, 474, 471), (257, 471, 258), (258, 471, 467), (258, 467, 259), (259, 467, 260), (255, 253, 465), (465, 253, 477), (465, 477, 476), (476, 477, 478), (476, 478, 475), (475, 478, 479), (475, 479, 329), (330, 332, 479), (479, 332, 334), (479, 334, 329), (254, 252, 480), (480, 252, 481), (480, 481, 482), (482, 481, 483), (482, 483, 484), (484, 483, 485), (481, 486, 483), (483, 486, 487), (483, 487, 485), (485, 487, 488), (249, 464, 250), (489, 488, 490), (490, 488, 487), (490, 487, 464), (464, 487, 486), (464, 486, 250), (250, 486, 481), (250, 481, 251), (251, 481, 252), (253, 254, 477), (477, 254, 480), (477, 480, 478), (478, 480, 482), (478, 482, 479), (479, 482, 484), (479, 484, 330), (330, 484, 485), (330, 485, 341), (341, 485, 488), (341, 488, 339), (339, 488, 489), (339, 489, 337), (248, 246, 464), (464, 246, 491), (464, 491, 490), (490, 491, 492), (490, 492, 489), (489, 492, 493), (489, 493, 337), (337, 493, 400), (406, 403, 494), (426, 495, 496), (497, 498, 499), (498, 270, 412), (500, 501, 502), (502, 501, 497), (503, 504, 500), (505, 264, 503), (503, 264, 267), (503, 267, 504), (498, 412, 499), (499, 412, 414), (499, 414, 506), (506, 414, 416), (506, 416, 507), (416, 418, 507), (507, 418, 420), (507, 420, 508), (508, 420, 422), (508, 422, 496), (496, 422, 424), (496, 424, 426), (497, 499, 502), (502, 499, 506), (502, 506, 509), (509, 506, 507), (509, 507, 510), (510, 507, 508), (510, 508, 511), (511, 508, 496), (511, 496, 512), (512, 496, 495), (512, 495, 513), (500, 502, 503), (503, 502, 509), (503, 509, 505), (505, 509, 510), (505, 510, 514), (514, 510, 511), (514, 511, 515), (515, 511, 512), (515, 512, 516), (516, 512, 513), (516, 513, 517), (233, 232, 517), (517, 232, 236), (517, 236, 516), (516, 236, 235), (516, 235, 515), (515, 235, 234), (515, 234, 514), (514, 234, 237), (514, 237, 505), (505, 237, 265), (505, 265, 264), (245, 233, 518), (518, 233, 517), (518, 517, 519), (519, 517, 513), (519, 513, 520), (520, 513, 495), (520, 495, 427), (427, 495, 426), (244, 245, 521), (521, 245, 518), (521, 518, 522), (522, 518, 519), (522, 519, 523), (523, 519, 520), (406, 494, 408), (427, 410, 520), (520, 410, 408), (520, 408, 523), (523, 408, 494), (523, 494, 522), (522, 494, 524), (522, 524, 521), (521, 524, 525), (521, 525, 244), (247, 243, 525), (525, 243, 242), (525, 242, 244), (491, 526, 492), (492, 526, 527), (492, 527, 493), (493, 527, 528), (493, 528, 400), (400, 528, 401), (403, 401, 494), (494, 401, 528), (494, 528, 524), (524, 528, 527), (524, 527, 525), (525, 527, 526), (525, 526, 247), (247, 526, 491), (247, 491, 246), (267, 262, 504), (504, 262, 529), (504, 529, 500), (500, 529, 530), (500, 530, 501), (501, 530, 531), (501, 531, 497), (497, 531, 532), (497, 532, 498), (498, 532, 533), (498, 533, 270), (270, 533, 268), (534, 374, 375), (535, 534, 536), (537, 535, 538), (227, 537, 539), (534, 375, 536), (536, 375, 376), (536, 376, 540), (540, 376, 378), (540, 378, 541), (542, 229, 543), (543, 229, 228), (543, 228, 544), (544, 228, 225), (544, 225, 539), (539, 225, 226), (539, 226, 227), (378, 380, 541), (541, 380, 382), (541, 382, 545), (545, 382, 384), (545, 384, 546), (239, 231, 542), (542, 231, 230), (542, 230, 229), (384, 386, 546), (546, 386, 388), (546, 388, 547), (547, 388, 390), (547, 390, 548), (542, 549, 239), (239, 549, 550), (239, 550, 241), (241, 550, 551), (241, 551, 240), (535, 536, 538), (538, 536, 540), (538, 540, 552), (552, 540, 541), (552, 541, 553), (553, 541, 545), (553, 545, 554), (554, 545, 546), (554, 546, 555), (555, 546, 547), (555, 547, 556), (556, 547, 548), (556, 548, 557), (557, 548, 558), (557, 558, 559), (559, 558, 560), (559, 560, 561), (390, 392, 548), (548, 392, 394), (548, 394, 558), (558, 394, 396), (558, 396, 560), (560, 396, 398), (560, 398, 268), (268, 533, 560), (560, 533, 532), (560, 532, 561), (561, 532, 531), (561, 531, 530), (537, 538, 539), (539, 538, 552), (539, 552, 544), (544, 552, 553), (544, 553, 543), (543, 553, 554), (543, 554, 542), (542, 554, 555), (542, 555, 549), (549, 555, 556), (549, 556, 550), (550, 556, 557), (550, 557, 551), (551, 557, 559), (551, 559, 562), (562, 559, 561), (562, 561, 563), (563, 561, 530), (563, 530, 529), (240, 551, 238), (238, 551, 562), (238, 562, 263), (263, 562, 563), (263, 563, 261), (261, 563, 529), (261, 529, 262), (227, 224, 537), (537, 224, 564), (537, 564, 535), (535, 564, 565), (535, 565, 534), (534, 565, 566), (534, 566, 374), (374, 566, 348), (223, 222, 567), (274, 287, 568), (286, 285, 569), (291, 364, 293), (293, 364, 292), (286, 569, 287), (274, 568, 275), (213, 212, 275), (366, 569, 364), (364, 569, 285), (364, 285, 292), (368, 570, 366), (366, 570, 571), (366, 571, 569), (275, 572, 213), (213, 572, 573), (213, 573, 214), (214, 573, 574), (354, 575, 356), (356, 575, 576), (356, 576, 358), (358, 576, 577), (358, 577, 360), (360, 577, 570), (360, 570, 361), (361, 570, 368), (287, 569, 568), (568, 569, 571), (568, 571, 578), (578, 571, 570), (578, 570, 579), (579, 570, 577), (579, 577, 580), (580, 577, 576), (580, 576, 581), (581, 576, 575), (581, 575, 582), (275, 568, 572), (572, 568, 578), (572, 578, 573), (573, 578, 579), (573, 579, 574), (574, 579, 580), (574, 580, 583), (583, 580, 581), (583, 581, 584), (584, 581, 582), (584, 582, 585), (220, 219, 585), (585, 219, 218), (585, 218, 584), (584, 218, 217), (584, 217, 583), (583, 217, 216), (583, 216, 574), (574, 216, 215), (574, 215, 214), (221, 220, 586), (586, 220, 585), (586, 585, 587), (587, 585, 582), (587, 582, 588), (588, 582, 575), (588, 575, 352), (352, 575, 354), (222, 221, 567), (567, 221, 586), (567, 586, 589), (589, 586, 587), (589, 587, 590), (590, 587, 588), (590, 588, 350), (350, 588, 352), (224, 223, 564), (564, 223, 567), (564, 567, 565), (565, 567, 589), (565, 589, 566), (566, 589, 590), (566, 590, 348), (348, 590, 350), (299, 310, 591), (309, 308, 592), (313, 320, 311), (311, 320, 312), (299, 591, 300), (102, 101, 300), (322, 592, 320), (320, 592, 308), (320, 308, 312), (324, 593, 322), (322, 593, 594), (322, 594, 592), (300, 595, 102), (102, 595, 596), (102, 596, 104), (104, 596, 597), (598, 96, 599), (599, 96, 97), (599, 97, 600), (600, 97, 106), (600, 106, 597), (597, 106, 105), (597, 105, 104), (324, 326, 593), (593, 326, 328), (593, 328, 601), (601, 328, 336), (601, 336, 602), (602, 336, 335), (602, 335, 603), (603, 335, 333), (603, 333, 604), (333, 331, 604), (604, 331, 343), (604, 343, 605), (605, 343, 342), (605, 342, 606), (300, 591, 595), (595, 591, 607), (595, 607, 596), (596, 607, 608), (596, 608, 597), (597, 608, 609), (597, 609, 600), (600, 609, 610), (600, 610, 599), (599, 610, 611), (599, 611, 598), (598, 611, 612), (598, 612, 613), (613, 612, 614), (613, 614, 615), (615, 614, 616), (615, 616, 617), (87, 89, 617), (617, 89, 91), (617, 91, 615), (615, 91, 93), (615, 93, 613), (613, 93, 98), (613, 98, 598), (598, 98, 94), (598, 94, 96), (342, 340, 606), (606, 340, 618), (606, 618, 619), (619, 616, 606), (606, 616, 614), (606, 614, 605), (605, 614, 612), (605, 612, 604), (604, 612, 611), (604, 611, 603), (603, 611, 610), (603, 610, 602), (602, 610, 609), (602, 609, 601), (601, 609, 608), (601, 608, 593), (593, 608, 607), (593, 607, 594), (594, 607, 591), (594, 591, 592), (592, 591, 310), (592, 310, 309), (619, 620, 616), (616, 620, 621), (616, 621, 617), (617, 621, 622), (617, 622, 87), (87, 622, 85), (54, 73, 623), (623, 73, 624), (623, 624, 625), (625, 624, 626), (627, 628, 629), (629, 628, 626), (345, 344, 627), (626, 624, 629), (629, 624, 630), (629, 630, 631), (85, 622, 80), (80, 622, 630), (80, 630, 81), (81, 630, 624), (81, 624, 82), (82, 624, 73), (622, 621, 630), (630, 621, 620), (630, 620, 631), (631, 620, 619), (631, 619, 618), (627, 629, 345), (345, 629, 631), (345, 631, 346), (346, 631, 618), (346, 618, 340), (271, 632, 633), (628, 627, 634), (625, 626, 635), (635, 626, 628), (636, 623, 625), (623, 636, 54), (404, 634, 402), (402, 634, 627), (402, 627, 344), (405, 637, 404), (404, 637, 638), (404, 638, 634), (54, 636, 55), (55, 636, 639), (55, 639, 59), (59, 639, 640), (59, 640, 58), (405, 407, 637), (637, 407, 409), (637, 409, 641), (641, 409, 411), (641, 411, 642), (411, 425, 642), (642, 425, 423), (642, 423, 643), (643, 423, 421), (643, 421, 644), (421, 419, 644), (644, 419, 417), (644, 417, 645), (645, 417, 415), (645, 415, 633), (633, 415, 413), (633, 413, 271), (628, 634, 635), (635, 634, 638), (635, 638, 646), (646, 638, 637), (646, 637, 647), (647, 637, 641), (647, 641, 648), (648, 641, 642), (648, 642, 649), (649, 642, 643), (649, 643, 650), (650, 643, 644), (650, 644, 651), (651, 644, 645), (651, 645, 652), (652, 645, 633), (652, 633, 653), (653, 633, 632), (653, 632, 654), (625, 635, 636), (636, 635, 646), (636, 646, 639), (639, 646, 647), (639, 647, 640), (640, 647, 648), (640, 648, 655), (655, 648, 649), (655, 649, 656), (656, 649, 650), (656, 650, 657), (657, 650, 651), (657, 651, 658), (658, 651, 652), (658, 652, 659), (659, 652, 653), (659, 653, 660), (660, 653, 654), (660, 654, 661), (58, 640, 50), (50, 640, 655), (50, 655, 67), (67, 655, 656), (67, 656, 63), (63, 656, 657), (63, 657, 64), (64, 657, 658), (64, 658, 65), (65, 658, 659), (65, 659, 61), (61, 659, 660), (61, 660, 62), (62, 660, 661), (62, 661, 70), (271, 269, 662), (271, 662, 632), (632, 662, 663), (632, 663, 654), (654, 663, 664), (654, 664, 661), (661, 664, 71), (661, 71, 70), (662, 269, 399), (664, 663, 665), (71, 664, 666), (663, 662, 667), (667, 662, 399), (667, 399, 668), (399, 397, 668), (668, 397, 395), (668, 395, 393), (391, 669, 393), (393, 669, 670), (393, 670, 668), (391, 389, 669), (669, 389, 387), (669, 387, 671), (671, 387, 385), (671, 385, 672), (71, 666, 72), (72, 666, 673), (72, 673, 0), (0, 673, 674), (0, 674, 1), (1, 674, 675), (1, 675, 68), (68, 675, 676), (68, 676, 69), (69, 676, 677), (69, 677, 66), (663, 667, 665), (665, 667, 668), (665, 668, 678), (678, 668, 670), (678, 670, 679), (679, 670, 669), (679, 669, 680), (680, 669, 671), (680, 671, 681), (681, 671, 672), (681, 672, 682), (682, 672, 683), (682, 683, 684), (684, 683, 685), (684, 685, 686), (385, 383, 672), (672, 383, 381), (672, 381, 683), (683, 381, 379), (683, 379, 685), (685, 379, 377), (685, 377, 373), (373, 687, 685), (685, 687, 688), (685, 688, 686), (686, 688, 689), (686, 689, 690), (664, 665, 666), (666, 665, 678), (666, 678, 673), (673, 678, 679), (673, 679, 674), (674, 679, 680), (674, 680, 675), (675, 680, 681), (675, 681, 676), (676, 681, 682), (676, 682, 677), (677, 682, 684), (677, 684, 691), (691, 684, 686), (691, 686, 692), (692, 686, 690), (692, 690, 693), (66, 677, 44), (44, 677, 691), (44, 691, 42), (42, 691, 692), (42, 692, 41), (41, 692, 693), (41, 693, 40), (29, 35, 694), (26, 27, 695), (695, 27, 696), (697, 698, 699), (699, 698, 700), (699, 700, 696), (696, 700, 701), (696, 701, 695), (371, 349, 697), (27, 29, 696), (696, 29, 694), (696, 694, 699), (699, 694, 702), (40, 693, 32), (32, 693, 690), (32, 690, 35), (35, 690, 694), (694, 690, 689), (694, 689, 702), (702, 689, 688), (702, 688, 687), (697, 699, 371), (371, 699, 702), (371, 702, 372), (372, 702, 687), (372, 687, 373), (20, 26, 695), (703, 704, 705), (704, 706, 707), (283, 282, 708), (708, 282, 10), (709, 284, 283), (710, 276, 284), (290, 289, 365), (365, 289, 288), (711, 365, 710), (710, 365, 288), (710, 288, 276), (10, 9, 708), (708, 9, 15), (708, 15, 712), (712, 15, 14), (712, 14, 713), (713, 14, 7), (713, 7, 714), (7, 6, 714), (714, 6, 19), (714, 19, 715), (715, 19, 18), (715, 18, 716), (283, 708, 709), (709, 708, 712), (709, 712, 717), (717, 712, 713), (717, 713, 718), (718, 713, 714), (718, 714, 719), (719, 714, 715), (719, 715, 720), (720, 715, 716), (720, 716, 721), (284, 709, 710), (710, 709, 717), (710, 717, 711), (711, 717, 718), (711, 718, 722), (722, 718, 719), (722, 719, 723), (723, 719, 720), (723, 720, 724), (724, 720, 721), (724, 721, 725), (725, 363, 724), (724, 363, 362), (724, 362, 723), (723, 362, 370), (723, 370, 722), (722, 370, 369), (722, 369, 711), (711, 369, 367), (711, 367, 365), (355, 357, 725), (725, 357, 359), (725, 359, 363), (704, 707, 705), (705, 707, 726), (705, 726, 727), (4, 3, 706), (706, 3, 23), (706, 23, 707), (707, 23, 21), (707, 21, 726), (726, 21, 20), (20, 695, 726), (726, 695, 701), (726, 701, 727), (727, 701, 700), (727, 700, 698), (703, 705, 728), (728, 705, 727), (728, 727, 729), (729, 727, 698), (729, 698, 697), (18, 4, 716), (716, 4, 706), (716, 706, 721), (721, 706, 704), (721, 704, 725), (725, 704, 703), (725, 703, 355), (355, 703, 728), (355, 728, 353), (353, 728, 729), (353, 729, 351), (351, 729, 697), (351, 697, 349), (13, 730, 731), (732, 30, 37), (278, 277, 733), (733, 277, 272), (733, 272, 150), (280, 279, 734), (734, 279, 278), (730, 273, 280), (273, 730, 281), (281, 730, 13), (281, 13, 11), (735, 736, 737), (737, 736, 738), (739, 740, 741), (742, 743, 744), (744, 743, 745), (744, 745, 746), (732, 37, 747), (747, 37, 36), (747, 36, 748), (748, 36, 34), (748, 34, 749), (135, 742, 136), (136, 742, 744), (136, 744, 133), (133, 744, 750), (133, 750, 134), (134, 750, 751), (34, 33, 749), (749, 33, 28), (749, 28, 752), (752, 28, 25), (752, 25, 753), (754, 143, 755), (755, 143, 146), (755, 146, 751), (751, 146, 148), (751, 148, 134), (25, 24, 753), (753, 24, 22), (753, 22, 756), (756, 22, 5), (756, 5, 757), (5, 16, 757), (757, 16, 17), (757, 17, 758), (758, 17, 8), (758, 8, 731), (731, 8, 12), (731, 12, 13), (280, 734, 730), (730, 734, 759), (730, 759, 731), (731, 759, 760), (731, 760, 758), (758, 760, 761), (758, 761, 757), (757, 761, 762), (757, 762, 756), (756, 762, 763), (756, 763, 753), (753, 763, 764), (753, 764, 752), (752, 764, 765), (752, 765, 749), (749, 765, 766), (749, 766, 748), (748, 766, 737), (748, 737, 747), (747, 737, 738), (747, 738, 732), (278, 767, 734), (734, 767, 768), (734, 768, 759), (759, 768, 769), (759, 769, 760), (760, 769, 770), (760, 770, 761), (761, 770, 771), (761, 771, 762), (762, 771, 772), (762, 772, 763), (763, 772, 773), (763, 773, 764), (764, 773, 774), (764, 774, 765), (765, 774, 775), (765, 775, 766), (766, 775, 739), (766, 739, 737), (737, 739, 741), (737, 741, 735), (278, 733, 767), (767, 733, 776), (767, 776, 768), (768, 776, 777), (768, 777, 769), (769, 777, 778), (769, 778, 770), (770, 778, 779), (770, 779, 771), (771, 779, 754), (771, 754, 772), (772, 754, 755), (772, 755, 773), (773, 755, 751), (773, 751, 774), (774, 751, 750), (774, 750, 775), (775, 750, 744), (775, 744, 739), (739, 744, 746), (739, 746, 740), (150, 152, 733), (733, 152, 154), (733, 154, 776), (776, 154, 156), (776, 156, 777), (777, 156, 158), (777, 158, 778), (778, 158, 160), (778, 160, 779), (779, 160, 140), (779, 140, 754), (754, 140, 142), (754, 142, 143), (732, 780, 30), (742, 781, 743), (743, 781, 782), (743, 782, 745), (745, 782, 783), (745, 783, 746), (735, 784, 736), (736, 784, 738), (780, 732, 785), (784, 786, 738), (738, 786, 785), (738, 785, 732), (783, 787, 746), (746, 787, 788), (746, 788, 740), (740, 788, 789), (740, 789, 741), (741, 789, 446), (741, 446, 735), (735, 446, 790), (735, 790, 784), (784, 790, 791), (784, 791, 786), (792, 793, 794), (792, 460, 458), (795, 48, 47), (319, 796, 797), (319, 797, 452), (452, 797, 798), (452, 798, 454), (793, 799, 800), (800, 799, 798), (800, 798, 801), (801, 798, 797), (801, 797, 802), (802, 797, 796), (802, 796, 795), (793, 792, 799), (799, 792, 458), (799, 458, 798), (798, 458, 456), (798, 456, 454), (795, 47, 802), (802, 47, 46), (802, 46, 801), (801, 46, 45), (801, 45, 800), (800, 45, 43), (800, 43, 793), (793, 43, 39), (793, 39, 794), (794, 39, 38), (794, 38, 31), (803, 804, 805), (30, 780, 31), (31, 780, 803), (31, 803, 794), (794, 803, 805), (794, 805, 792), (780, 785, 803), (803, 785, 786), (803, 786, 804), (804, 786, 791), (804, 791, 790), (460, 792, 462), (462, 792, 805), (462, 805, 463), (463, 805, 804), (463, 804, 448), (448, 804, 790), (448, 790, 446), (115, 806, 807), (742, 135, 131), (742, 131, 781), (787, 783, 808), (808, 783, 782), (789, 788, 809), (809, 788, 787), (447, 446, 789), (789, 809, 447), (447, 809, 810), (447, 810, 449), (449, 810, 811), (449, 811, 450), (781, 131, 812), (812, 131, 130), (812, 130, 813), (813, 130, 128), (813, 128, 814), (814, 128, 124), (814, 124, 807), (807, 124, 123), (807, 123, 115), (450, 811, 461), (461, 811, 815), (461, 815, 459), (459, 815, 816), (459, 816, 457), (806, 115, 817), (817, 115, 117), (817, 117, 120), (787, 808, 809), (809, 808, 818), (809, 818, 810), (810, 818, 819), (810, 819, 811), (811, 819, 820), (811, 820, 815), (815, 820, 821), (815, 821, 816), (816, 821, 822), (816, 822, 823), (457, 816, 455), (455, 816, 823), (455, 823, 453), (120, 110, 817), (817, 110, 824), (817, 824, 825), (825, 822, 817), (817, 822, 821), (817, 821, 806), (806, 821, 820), (806, 820, 807), (807, 820, 819), (807, 819, 814), (814, 819, 818), (814, 818, 813), (813, 818, 808), (813, 808, 812), (812, 808, 782), (812, 782, 781), (451, 453, 826), (826, 453, 823), (826, 823, 827), (827, 823, 822), (827, 822, 828), (828, 822, 825), (49, 48, 795), (49, 795, 829), (829, 795, 796), (829, 796, 830), (830, 796, 319), (830, 319, 317), (831, 318, 451), (451, 826, 831), (831, 826, 827), (831, 827, 832), (827, 828, 832), (832, 828, 825), (832, 825, 109), (109, 825, 824), (109, 824, 110), (833, 76, 75), (834, 835, 836), (836, 835, 833), (837, 838, 839), (839, 838, 834), (443, 445, 837), (837, 839, 443), (443, 839, 840), (443, 840, 441), (833, 75, 836), (836, 75, 74), (836, 74, 841), (841, 74, 53), (841, 53, 842), (441, 840, 439), (439, 840, 843), (439, 843, 437), (437, 843, 844), (437, 844, 435), (53, 57, 842), (842, 57, 56), (842, 56, 845), (845, 56, 52), (845, 52, 846), (846, 52, 51), (846, 51, 847), (847, 51, 49), (847, 49, 829), (834, 836, 839), (839, 836, 841), (839, 841, 840), (840, 841, 842), (840, 842, 843), (843, 842, 845), (843, 845, 844), (844, 845, 846), (844, 846, 848), (848, 846, 847), (848, 847, 849), (849, 847, 829), (849, 829, 830), (435, 844, 433), (433, 844, 848), (433, 848, 431), (431, 848, 849), (431, 849, 428), (428, 849, 830), (428, 830, 317), (95, 100, 850), (177, 179, 851), (92, 90, 852), (86, 84, 853), (166, 168, 854), (79, 78, 855), (103, 108, 856), (307, 304, 856), (856, 304, 302), (856, 302, 103), (856, 857, 307), (307, 857, 858), (307, 858, 294), (859, 182, 165), (165, 305, 859), (859, 305, 296), (859, 296, 858), (858, 296, 295), (858, 295, 294), (860, 861, 193), (193, 861, 862), (193, 862, 194), (863, 864, 865), (865, 864, 866), (865, 866, 860), (860, 866, 867), (860, 867, 861), (863, 865, 868), (868, 865, 869), (868, 869, 870), (870, 869, 871), (871, 869, 872), (871, 872, 873), (873, 872, 77), (873, 77, 76), (78, 77, 855), (855, 77, 872), (855, 872, 874), (874, 872, 869), (874, 869, 875), (875, 869, 865), (875, 865, 876), (876, 865, 860), (876, 860, 190), (190, 860, 193), (190, 185, 876), (876, 185, 877), (876, 877, 875), (875, 877, 878), (875, 878, 874), (874, 878, 879), (874, 879, 855), (855, 879, 880), (855, 880, 79), (79, 880, 83), (166, 854, 187), (84, 83, 853), (853, 83, 880), (853, 880, 881), (881, 880, 879), (881, 879, 882), (882, 879, 878), (882, 878, 854), (854, 878, 877), (854, 877, 187), (187, 877, 185), (168, 170, 854), (854, 170, 883), (854, 883, 882), (882, 883, 884), (882, 884, 881), (881, 884, 885), (881, 885, 853), (853, 885, 886), (853, 886, 86), (86, 886, 88), (90, 88, 852), (852, 88, 886), (852, 886, 887), (887, 886, 885), (887, 885, 888), (888, 885, 884), (888, 884, 889), (889, 884, 883), (889, 883, 172), (172, 883, 170), (99, 92, 890), (890, 92, 852), (890, 852, 891), (891, 852, 887), (891, 887, 892), (892, 887, 888), (892, 888, 893), (893, 888, 889), (893, 889, 175), (175, 889, 172), (100, 99, 850), (850, 99, 890), (850, 890, 894), (894, 890, 891), (894, 891, 895), (895, 891, 892), (895, 892, 851), (851, 892, 893), (851, 893, 177), (177, 893, 175), (107, 95, 896), (896, 95, 850), (896, 850, 897), (897, 850, 894), (897, 894, 898), (898, 894, 895), (898, 895, 899), (899, 895, 851), (899, 851, 181), (181, 851, 179), (108, 107, 856), (856, 107, 896), (856, 896, 857), (857, 896, 897), (857, 897, 858), (858, 897, 898), (858, 898, 859), (859, 898, 899), (859, 899, 182), (182, 899, 181), (316, 318, 831), (316, 831, 900), (900, 831, 832), (900, 832, 901), (901, 832, 109), (901, 109, 112), (833, 873, 76), (861, 902, 862), (834, 838, 903), (903, 838, 837), (903, 837, 868), (868, 837, 445), (868, 445, 863), (863, 445, 904), (863, 904, 864), (864, 904, 905), (864, 905, 866), (866, 905, 906), (866, 906, 867), (867, 906, 907), (867, 907, 861), (861, 907, 908), (861, 908, 902), (873, 833, 835), (873, 835, 871), (835, 834, 871), (871, 834, 903), (871, 903, 870), (870, 903, 868), (429, 316, 909), (909, 316, 900), (909, 900, 910), (910, 900, 911), (911, 900, 901), (911, 901, 912), (912, 901, 913), (913, 901, 112), (913, 112, 114), (904, 445, 444), (914, 438, 436), (912, 913, 915), (913, 114, 209), (910, 911, 916), (916, 911, 912), (917, 909, 910), (434, 432, 918), (918, 432, 430), (918, 430, 917), (917, 430, 429), (917, 429, 909), (913, 209, 915), (915, 209, 207), (915, 207, 919), (919, 207, 206), (919, 206, 920), (920, 206, 199), (920, 199, 921), (434, 918, 436), (436, 918, 922), (436, 922, 914), (912, 915, 916), (916, 915, 919), (916, 919, 923), (923, 919, 920), (923, 920, 924), (924, 920, 921), (924, 921, 925), (925, 921, 926), (925, 926, 927), (927, 926, 928), (927, 928, 929), (194, 862, 196), (196, 862, 928), (196, 928, 198), (198, 928, 926), (198, 926, 202), (202, 926, 921), (202, 921, 203), (203, 921, 199), (862, 902, 928), (928, 902, 908), (928, 908, 929), (929, 908, 907), (929, 907, 906), (910, 916, 917), (917, 916, 923), (917, 923, 918), (918, 923, 924), (918, 924, 922), (922, 924, 925), (922, 925, 914), (914, 925, 927), (914, 927, 930), (930, 927, 929), (930, 929, 931), (931, 929, 906), (931, 906, 905), (438, 914, 440), (440, 914, 930), (440, 930, 442), (442, 930, 931), (442, 931, 444), (444, 931, 905), (444, 905, 904)])
me_300_3213_160_simplified_for_kcd.polygons.foreach_set('use_smooth', [True] * 1860)
me_300_3213_160_simplified_for_kcd.materials.append(None)
me_300_3213_160_simplified_for_kcd.use_remesh_fix_poles = True
me_300_3213_160_simplified_for_kcd.use_remesh_preserve_attributes = False
me_300_3213_160_simplified_for_kcd.update()

# ---- objects
ob_dropped_160 = bpy.data.objects.new('DROPPED 160', me_300_3213_160_simplified_for_kcd)

# ---- transforms, parenting, visibility, modifiers, constraints
ob_dropped_160.location = (0.0, 0.0, 0.0)
_m = ob_dropped_160.modifiers.new('Auto Smooth', 'NODES')
_m.node_group = ng_auto_smooth
_gi = [s.identifier for s in ng_auto_smooth.interface.items_tree if s.item_type == 'SOCKET' and s.in_out == 'INPUT']
_m[_gi[1]] = 0.5236  # Angle

# ---- collection membership
col_collection.objects.link(ob_dropped_160)

# ---- scene / render settings (as saved in the file)
scene.frame_start = 1; scene.frame_end = 250; scene.frame_set(1)
scene.render.engine = 'BLENDER_EEVEE_NEXT'
scene.render.bake_bias = 0.0
scene.render.bake_samples = 0
scene.cycles.samples = 128
scene.cycles.sampling_pattern = 'TABULATED_SOBOL'
scene.cycles.use_adaptive_sampling = False
scene.cycles.use_light_tree = False
scene.eevee.use_gtao = True
scene.eevee.use_raytracing = True
scene.view_settings.view_transform = 'Filmic'
bpy.context.view_layer.update()

# ---- added for rendering (the .blend has no active camera and no usable light): camera, sun
cam_auto = bpy.data.cameras.new('AutoCamera')
cam_auto.lens = 50.0
cam_auto.sensor_width = 36.0
cam_auto.clip_end = 1000.0
ob_auto_camera = bpy.data.objects.new('AutoCamera', cam_auto)
scene.collection.objects.link(ob_auto_camera)
ob_auto_camera.location = (0.185512, -0.233648, 0.140212)
ob_auto_camera.rotation_euler = (1.09748, -7.21219e-08, 0.694738)
scene.camera = ob_auto_camera
light_auto_sun = bpy.data.lights.new('AutoSun', 'SUN')
light_auto_sun.energy = 3.0
light_auto_sun.angle = 0.0523599
ob_auto_sun = bpy.data.objects.new('AutoSun', light_auto_sun)
scene.collection.objects.link(ob_auto_sun)
ob_auto_sun.rotation_euler = (0.872665, 0.174533, 0.523599)
bpy.context.view_layer.update()
